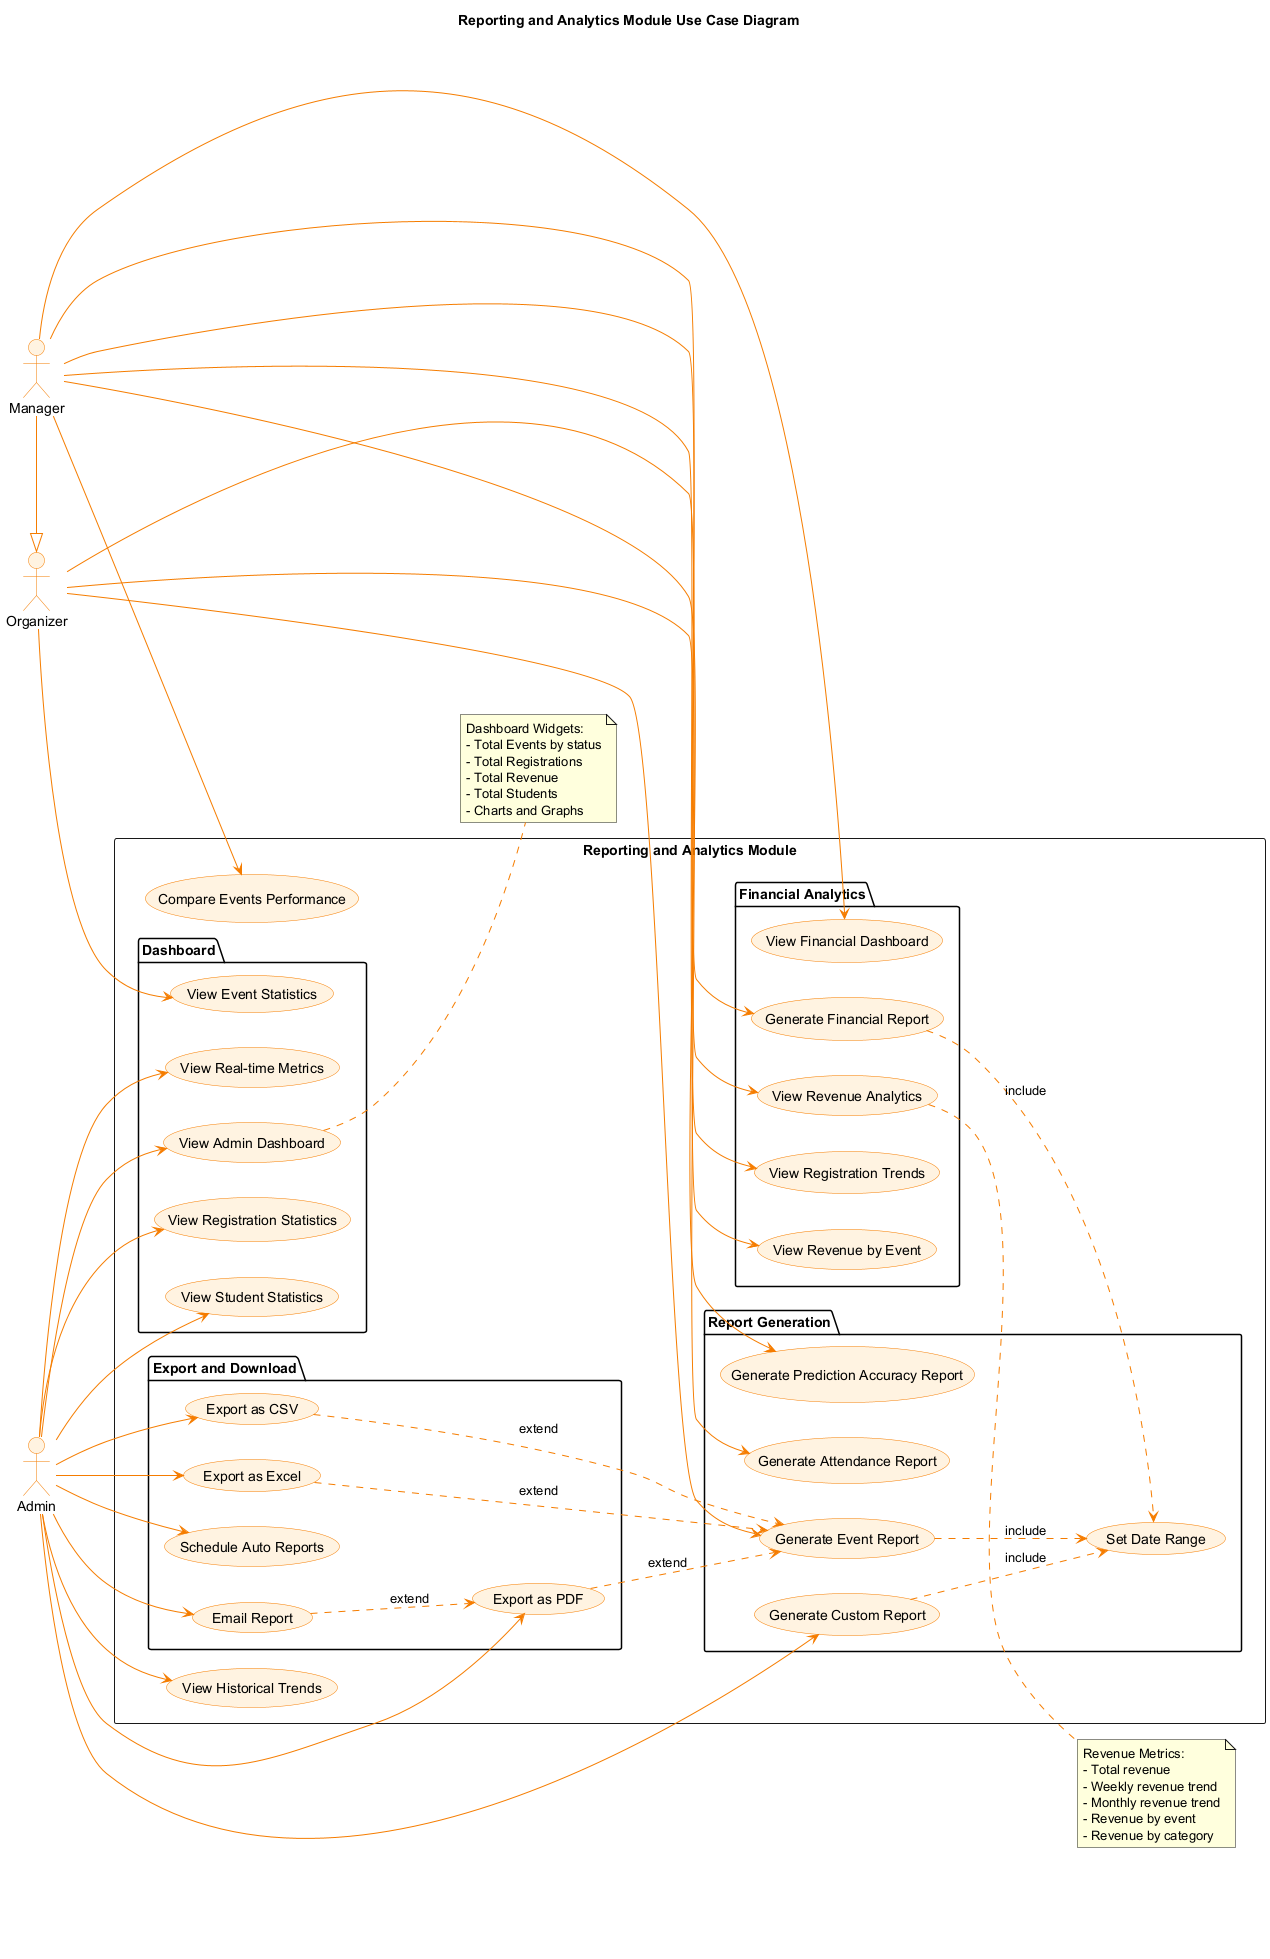

The diagram above was rendered by PlantUML. Its source (embedded in the PNG):
@startuml Reporting_Analytics_UseCase
'==============================================================================
' DIAGRAM: Reporting and Analytics Use Case Diagram
' PURPOSE: Details dashboard, reports, and analytics functionality
'==============================================================================

skinparam backgroundColor #FEFEFE
skinparam actorBackgroundColor #FFF3E0
skinparam actorBorderColor #F57C00
skinparam usecaseBackgroundColor #FFF3E0
skinparam usecaseBorderColor #F57C00
skinparam arrowColor #F57C00

title Reporting and Analytics Module Use Case Diagram

left to right direction

actor "Organizer" as Organizer
actor "Manager" as Manager
actor "Admin" as Admin

Manager -|> Organizer

rectangle "Reporting and Analytics Module" {
    
    package "Dashboard" {
        usecase "View Admin Dashboard" as UC_Dashboard
        usecase "View Event Statistics" as UC_EventStats
        usecase "View Registration Statistics" as UC_RegStats
        usecase "View Student Statistics" as UC_StudentStats
        usecase "View Real-time Metrics" as UC_Realtime
    }
    
    package "Report Generation" {
        usecase "Generate Event Report" as UC_EventReport
        usecase "Generate Attendance Report" as UC_AttendReport
        usecase "Generate Prediction Accuracy Report" as UC_PredReport
        usecase "Generate Custom Report" as UC_CustomReport
        usecase "Set Date Range" as UC_DateRange
    }
    
    package "Financial Analytics" {
        usecase "View Financial Dashboard" as UC_FinDashboard
        usecase "View Revenue Analytics" as UC_Revenue
        usecase "View Revenue by Event" as UC_RevenueEvent
        usecase "Generate Financial Report" as UC_FinReport
        usecase "View Registration Trends" as UC_RegTrends
    }
    
    package "Export and Download" {
        usecase "Export as PDF" as UC_PDF
        usecase "Export as CSV" as UC_CSV
        usecase "Export as Excel" as UC_Excel
        usecase "Schedule Auto Reports" as UC_Schedule
        usecase "Email Report" as UC_EmailReport
    }
    
    usecase "Compare Events Performance" as UC_Compare
    usecase "View Historical Trends" as UC_Historical
}

Organizer --> UC_EventStats
Organizer --> UC_EventReport
Organizer --> UC_AttendReport
Organizer --> UC_RevenueEvent

Manager --> UC_FinDashboard
Manager --> UC_Revenue
Manager --> UC_FinReport
Manager --> UC_RegTrends
Manager --> UC_Compare
Manager --> UC_PredReport

Admin --> UC_Dashboard
Admin --> UC_RegStats
Admin --> UC_StudentStats
Admin --> UC_Realtime
Admin --> UC_CustomReport
Admin --> UC_Historical
Admin --> UC_Schedule
Admin --> UC_PDF
Admin --> UC_CSV
Admin --> UC_Excel
Admin --> UC_EmailReport

UC_EventReport ..> UC_DateRange : include
UC_FinReport ..> UC_DateRange : include
UC_CustomReport ..> UC_DateRange : include

UC_PDF ..> UC_EventReport : extend
UC_CSV ..> UC_EventReport : extend
UC_Excel ..> UC_EventReport : extend
UC_EmailReport ..> UC_PDF : extend

note right of UC_Dashboard
  Dashboard Widgets:
  - Total Events by status
  - Total Registrations
  - Total Revenue
  - Total Students
  - Charts and Graphs
end note

note right of UC_Revenue
  Revenue Metrics:
  - Total revenue
  - Weekly revenue trend
  - Monthly revenue trend
  - Revenue by event
  - Revenue by category
end note

@enduml